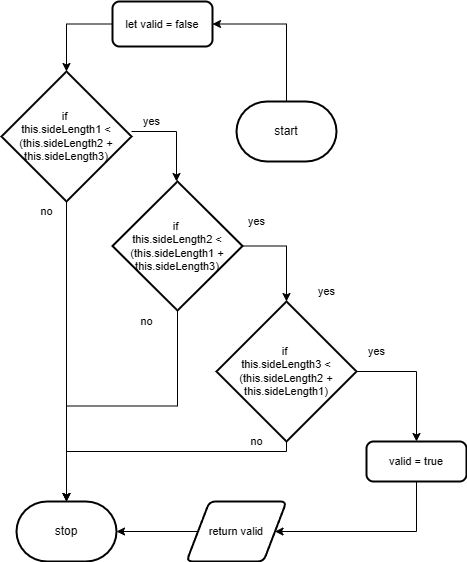

The diagram above was exported from draw.io. Its source (the exported page's mxGraphModel, read from the mxfile embedded in the PNG):
<mxGraphModel dx="468" dy="703" grid="1" gridSize="10" guides="1" tooltips="1" connect="1" arrows="1" fold="1" page="1" pageScale="1" pageWidth="850" pageHeight="1100" math="0" shadow="0">
  <root>
    <mxCell id="0" />
    <mxCell id="1" parent="0" />
    <mxCell id="34" style="edgeStyle=orthogonalEdgeStyle;shape=connector;rounded=0;html=1;entryX=1;entryY=0.5;entryDx=0;entryDy=0;labelBackgroundColor=default;strokeColor=default;fontFamily=Helvetica;fontSize=11;fontColor=default;endArrow=classic;" edge="1" parent="1" source="3" target="31">
      <mxGeometry relative="1" as="geometry">
        <Array as="points">
          <mxPoint x="390" y="143" />
        </Array>
      </mxGeometry>
    </mxCell>
    <mxCell id="3" value="start" style="strokeWidth=2;html=1;shape=mxgraph.flowchart.terminator;whiteSpace=wrap;" vertex="1" parent="1">
      <mxGeometry x="340" y="220" width="100" height="60" as="geometry" />
    </mxCell>
    <mxCell id="4" value="stop" style="strokeWidth=2;html=1;shape=mxgraph.flowchart.terminator;whiteSpace=wrap;" vertex="1" parent="1">
      <mxGeometry x="120" y="620" width="100" height="60" as="geometry" />
    </mxCell>
    <mxCell id="12" style="edgeStyle=orthogonalEdgeStyle;shape=connector;rounded=0;html=1;labelBackgroundColor=default;strokeColor=default;fontFamily=Helvetica;fontSize=11;fontColor=default;endArrow=classic;" edge="1" parent="1" source="8" target="9">
      <mxGeometry relative="1" as="geometry">
        <Array as="points">
          <mxPoint x="280" y="250" />
        </Array>
      </mxGeometry>
    </mxCell>
    <mxCell id="22" style="edgeStyle=orthogonalEdgeStyle;shape=connector;rounded=0;html=1;labelBackgroundColor=default;strokeColor=default;fontFamily=Helvetica;fontSize=11;fontColor=default;endArrow=classic;" edge="1" parent="1" source="8" target="4">
      <mxGeometry relative="1" as="geometry" />
    </mxCell>
    <mxCell id="8" value="if&amp;nbsp;&lt;br&gt;this.sideLength1 &amp;lt; (this.sideLength2 + this.sideLength3)" style="strokeWidth=2;html=1;shape=mxgraph.flowchart.decision;whiteSpace=wrap;fontFamily=Helvetica;fontSize=11;fontColor=default;" vertex="1" parent="1">
      <mxGeometry x="105" y="190" width="130" height="130" as="geometry" />
    </mxCell>
    <mxCell id="13" style="edgeStyle=orthogonalEdgeStyle;shape=connector;rounded=0;html=1;entryX=0.5;entryY=0;entryDx=0;entryDy=0;entryPerimeter=0;labelBackgroundColor=default;strokeColor=default;fontFamily=Helvetica;fontSize=11;fontColor=default;endArrow=classic;" edge="1" parent="1" source="9" target="10">
      <mxGeometry relative="1" as="geometry">
        <Array as="points">
          <mxPoint x="390" y="365" />
        </Array>
      </mxGeometry>
    </mxCell>
    <mxCell id="23" style="edgeStyle=orthogonalEdgeStyle;shape=connector;rounded=0;html=1;labelBackgroundColor=default;strokeColor=default;fontFamily=Helvetica;fontSize=11;fontColor=default;endArrow=classic;" edge="1" parent="1" source="9" target="4">
      <mxGeometry relative="1" as="geometry" />
    </mxCell>
    <mxCell id="9" value="if&amp;nbsp;&lt;br&gt;this.sideLength2 &amp;lt; (this.sideLength1 + this.sideLength3)" style="strokeWidth=2;html=1;shape=mxgraph.flowchart.decision;whiteSpace=wrap;fontFamily=Helvetica;fontSize=11;fontColor=default;" vertex="1" parent="1">
      <mxGeometry x="216" y="300" width="130" height="129" as="geometry" />
    </mxCell>
    <mxCell id="20" style="edgeStyle=orthogonalEdgeStyle;shape=connector;rounded=0;html=1;entryX=0.5;entryY=0;entryDx=0;entryDy=0;labelBackgroundColor=default;strokeColor=default;fontFamily=Helvetica;fontSize=11;fontColor=default;endArrow=classic;" edge="1" parent="1" source="10" target="19">
      <mxGeometry relative="1" as="geometry" />
    </mxCell>
    <mxCell id="24" style="edgeStyle=orthogonalEdgeStyle;shape=connector;rounded=0;html=1;labelBackgroundColor=default;strokeColor=default;fontFamily=Helvetica;fontSize=11;fontColor=default;endArrow=classic;" edge="1" parent="1" source="10" target="4">
      <mxGeometry relative="1" as="geometry">
        <Array as="points">
          <mxPoint x="390" y="570" />
          <mxPoint x="170" y="570" />
        </Array>
      </mxGeometry>
    </mxCell>
    <mxCell id="10" value="if&amp;nbsp;&lt;br&gt;this.sideLength3 &amp;lt; (this.sideLength2 + this.sideLength1)" style="strokeWidth=2;html=1;shape=mxgraph.flowchart.decision;whiteSpace=wrap;fontFamily=Helvetica;fontSize=11;fontColor=default;" vertex="1" parent="1">
      <mxGeometry x="320" y="420" width="140" height="140" as="geometry" />
    </mxCell>
    <mxCell id="14" value="yes" style="text;html=1;align=center;verticalAlign=middle;resizable=0;points=[];autosize=1;strokeColor=none;fillColor=none;fontSize=11;fontFamily=Helvetica;fontColor=default;" vertex="1" parent="1">
      <mxGeometry x="235" y="225" width="40" height="30" as="geometry" />
    </mxCell>
    <mxCell id="15" value="yes" style="text;html=1;align=center;verticalAlign=middle;resizable=0;points=[];autosize=1;strokeColor=none;fillColor=none;fontSize=11;fontFamily=Helvetica;fontColor=default;" vertex="1" parent="1">
      <mxGeometry x="340" y="325" width="40" height="30" as="geometry" />
    </mxCell>
    <mxCell id="18" value="yes" style="text;html=1;align=center;verticalAlign=middle;resizable=0;points=[];autosize=1;strokeColor=none;fillColor=none;fontSize=11;fontFamily=Helvetica;fontColor=default;" vertex="1" parent="1">
      <mxGeometry x="410" y="395" width="40" height="30" as="geometry" />
    </mxCell>
    <mxCell id="29" style="edgeStyle=orthogonalEdgeStyle;shape=connector;rounded=0;html=1;entryX=1;entryY=0.5;entryDx=0;entryDy=0;labelBackgroundColor=default;strokeColor=default;fontFamily=Helvetica;fontSize=11;fontColor=default;endArrow=classic;" edge="1" parent="1" source="19" target="28">
      <mxGeometry relative="1" as="geometry">
        <Array as="points">
          <mxPoint x="520" y="650" />
        </Array>
      </mxGeometry>
    </mxCell>
    <mxCell id="19" value="valid = true" style="rounded=1;whiteSpace=wrap;html=1;absoluteArcSize=1;arcSize=14;strokeWidth=2;fontFamily=Helvetica;fontSize=11;fontColor=default;" vertex="1" parent="1">
      <mxGeometry x="470" y="560" width="100" height="40" as="geometry" />
    </mxCell>
    <mxCell id="21" value="yes" style="text;html=1;align=center;verticalAlign=middle;resizable=0;points=[];autosize=1;strokeColor=none;fillColor=none;fontSize=11;fontFamily=Helvetica;fontColor=default;" vertex="1" parent="1">
      <mxGeometry x="460" y="455" width="40" height="30" as="geometry" />
    </mxCell>
    <mxCell id="25" value="no" style="text;html=1;align=center;verticalAlign=middle;resizable=0;points=[];autosize=1;strokeColor=none;fillColor=none;fontSize=11;fontFamily=Helvetica;fontColor=default;" vertex="1" parent="1">
      <mxGeometry x="340" y="545" width="40" height="30" as="geometry" />
    </mxCell>
    <mxCell id="26" value="no" style="text;html=1;align=center;verticalAlign=middle;resizable=0;points=[];autosize=1;strokeColor=none;fillColor=none;fontSize=11;fontFamily=Helvetica;fontColor=default;" vertex="1" parent="1">
      <mxGeometry x="230" y="425" width="40" height="30" as="geometry" />
    </mxCell>
    <mxCell id="27" value="no" style="text;html=1;align=center;verticalAlign=middle;resizable=0;points=[];autosize=1;strokeColor=none;fillColor=none;fontSize=11;fontFamily=Helvetica;fontColor=default;" vertex="1" parent="1">
      <mxGeometry x="130" y="315" width="40" height="30" as="geometry" />
    </mxCell>
    <mxCell id="30" style="edgeStyle=orthogonalEdgeStyle;shape=connector;rounded=0;html=1;labelBackgroundColor=default;strokeColor=default;fontFamily=Helvetica;fontSize=11;fontColor=default;endArrow=classic;" edge="1" parent="1" source="28" target="4">
      <mxGeometry relative="1" as="geometry" />
    </mxCell>
    <mxCell id="28" value="return valid" style="shape=parallelogram;html=1;strokeWidth=2;perimeter=parallelogramPerimeter;whiteSpace=wrap;rounded=1;arcSize=12;size=0.23;fontFamily=Helvetica;fontSize=11;fontColor=default;" vertex="1" parent="1">
      <mxGeometry x="290" y="620" width="100" height="60" as="geometry" />
    </mxCell>
    <mxCell id="33" style="edgeStyle=orthogonalEdgeStyle;shape=connector;rounded=0;html=1;entryX=0.5;entryY=0;entryDx=0;entryDy=0;entryPerimeter=0;labelBackgroundColor=default;strokeColor=default;fontFamily=Helvetica;fontSize=11;fontColor=default;endArrow=classic;" edge="1" parent="1" source="31" target="8">
      <mxGeometry relative="1" as="geometry">
        <Array as="points">
          <mxPoint x="170" y="143" />
        </Array>
      </mxGeometry>
    </mxCell>
    <mxCell id="31" value="let valid = false" style="rounded=1;whiteSpace=wrap;html=1;absoluteArcSize=1;arcSize=14;strokeWidth=2;fontFamily=Helvetica;fontSize=11;fontColor=default;" vertex="1" parent="1">
      <mxGeometry x="216" y="120" width="100" height="45" as="geometry" />
    </mxCell>
  </root>
</mxGraphModel>